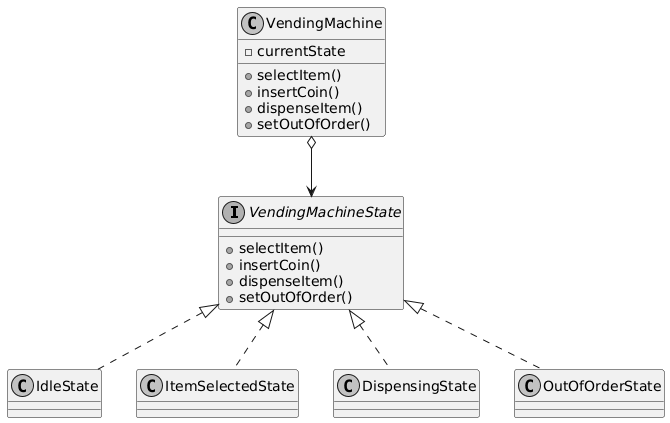

The diagram above was rendered by PlantUML. Its source (embedded in the PNG):
@startuml
skinparam monochrome true

interface VendingMachineState {
    +selectItem()
    +insertCoin()
    +dispenseItem()
    +setOutOfOrder()
}

class VendingMachine {
    -currentState
    +selectItem()
    +insertCoin()
    +dispenseItem()
    +setOutOfOrder()
}

class IdleState
class ItemSelectedState
class DispensingState
class OutOfOrderState

VendingMachine o--> VendingMachineState
VendingMachineState <|.. IdleState
VendingMachineState <|.. ItemSelectedState
VendingMachineState <|.. DispensingState
VendingMachineState <|.. OutOfOrderState
@enduml